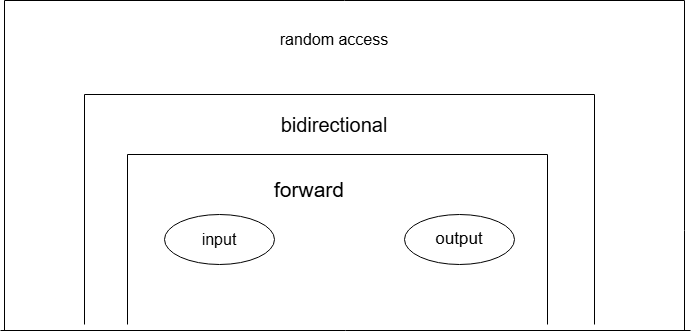

The diagram above was exported from draw.io. Its source (the exported page's mxGraphModel, read from the mxfile embedded in the PNG):
<mxGraphModel dx="1426" dy="783" grid="1" gridSize="10" guides="1" tooltips="1" connect="1" arrows="1" fold="1" page="1" pageScale="1" pageWidth="850" pageHeight="1100" background="light-dark(#FFFFFF,#121212)" math="0" shadow="0">
  <root>
    <mxCell id="0" />
    <mxCell id="1" parent="0" />
    <mxCell id="sgkTA7zNso8fP1C91Y-k-13" edge="1" parent="1" style="endArrow=none;html=1;rounded=0;edgeStyle=orthogonalEdgeStyle;" value="">
      <mxGeometry height="50" relative="1" width="50" as="geometry">
        <mxPoint x="96" y="526" as="sourcePoint" />
        <mxPoint x="786" y="526" as="targetPoint" />
      </mxGeometry>
    </mxCell>
    <mxCell id="sgkTA7zNso8fP1C91Y-k-14" edge="1" parent="1" style="endArrow=none;html=1;rounded=0;edgeStyle=orthogonalEdgeStyle;" value="">
      <mxGeometry height="50" relative="1" width="50" as="geometry">
        <Array as="points">
          <mxPoint x="780" y="426" />
          <mxPoint x="780" y="196" />
          <mxPoint x="100" y="196" />
        </Array>
        <mxPoint x="780" y="526" as="sourcePoint" />
        <mxPoint x="100" y="526" as="targetPoint" />
      </mxGeometry>
    </mxCell>
    <mxCell id="sgkTA7zNso8fP1C91Y-k-15" edge="1" parent="1" style="endArrow=none;html=1;rounded=0;edgeStyle=orthogonalEdgeStyle;" value="">
      <mxGeometry height="50" relative="1" width="50" as="geometry">
        <Array as="points">
          <mxPoint x="690" y="290" />
          <mxPoint x="180" y="290" />
        </Array>
        <mxPoint x="690" y="520" as="sourcePoint" />
        <mxPoint x="180" y="520" as="targetPoint" />
      </mxGeometry>
    </mxCell>
    <mxCell id="sgkTA7zNso8fP1C91Y-k-16" edge="1" parent="1" style="endArrow=none;html=1;rounded=0;edgeStyle=orthogonalEdgeStyle;" value="">
      <mxGeometry height="50" relative="1" width="50" as="geometry">
        <Array as="points">
          <mxPoint x="643" y="350" />
          <mxPoint x="223" y="350" />
        </Array>
        <mxPoint x="643" y="520" as="sourcePoint" />
        <mxPoint x="223" y="520" as="targetPoint" />
      </mxGeometry>
    </mxCell>
    <mxCell id="sgkTA7zNso8fP1C91Y-k-17" parent="1" style="text;html=1;whiteSpace=wrap;strokeColor=none;fillColor=none;align=center;verticalAlign=middle;rounded=0;" value="&lt;font style=&quot;font-size: 21px;&quot;&gt;forward&lt;/font&gt;" vertex="1">
      <mxGeometry height="50" width="130" x="340" y="360" as="geometry" />
    </mxCell>
    <mxCell id="sgkTA7zNso8fP1C91Y-k-18" parent="1" style="ellipse;whiteSpace=wrap;html=1;" value="&lt;font style=&quot;font-size: 16px;&quot;&gt;input&lt;/font&gt;" vertex="1">
      <mxGeometry height="50" width="110" x="260" y="410" as="geometry" />
    </mxCell>
    <mxCell id="sgkTA7zNso8fP1C91Y-k-19" parent="1" style="ellipse;whiteSpace=wrap;html=1;" value="&lt;font style=&quot;font-size: 17px;&quot;&gt;output&lt;/font&gt;" vertex="1">
      <mxGeometry height="50" width="110" x="500" y="410" as="geometry" />
    </mxCell>
    <mxCell id="sgkTA7zNso8fP1C91Y-k-20" parent="1" style="text;html=1;whiteSpace=wrap;strokeColor=none;fillColor=none;align=center;verticalAlign=middle;rounded=0;" value="&lt;font style=&quot;font-size: 20px;&quot;&gt;bidirectional&lt;/font&gt;" vertex="1">
      <mxGeometry height="40" width="140" x="360" y="300" as="geometry" />
    </mxCell>
    <mxCell id="sgkTA7zNso8fP1C91Y-k-21" parent="1" style="text;html=1;whiteSpace=wrap;strokeColor=none;fillColor=none;align=center;verticalAlign=middle;rounded=0;" value="&lt;font style=&quot;font-size: 16px;&quot;&gt;random access&lt;/font&gt;" vertex="1">
      <mxGeometry height="30" width="130" x="365" y="220" as="geometry" />
    </mxCell>
  </root>
</mxGraphModel>